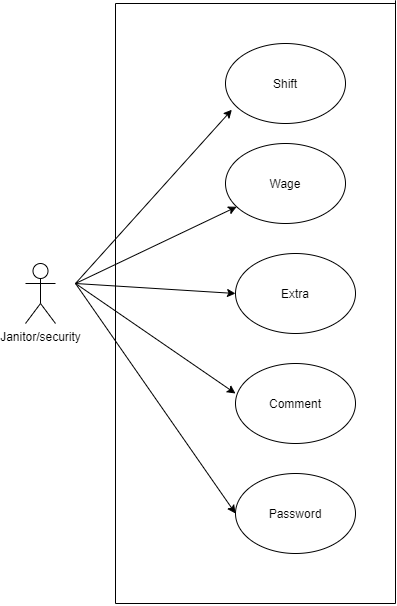

The diagram above was exported from draw.io. Its source (the exported page's mxGraphModel, read from the mxfile embedded in the PNG):
<mxGraphModel dx="868" dy="1501" grid="1" gridSize="10" guides="1" tooltips="1" connect="1" arrows="1" fold="1" page="1" pageScale="1" pageWidth="850" pageHeight="1100" math="0" shadow="0">
  <root>
    <mxCell id="0" />
    <mxCell id="1" parent="0" />
    <mxCell id="uW2-xPE3qb2e-a5zyqSP-1" value="Janitor/security" style="shape=umlActor;verticalLabelPosition=bottom;labelBackgroundColor=#ffffff;verticalAlign=top;html=1;outlineConnect=0;" parent="1" vertex="1">
      <mxGeometry x="110" y="260" width="30" height="60" as="geometry" />
    </mxCell>
    <mxCell id="uW2-xPE3qb2e-a5zyqSP-2" value="Shift" style="ellipse;whiteSpace=wrap;html=1;" parent="1" vertex="1">
      <mxGeometry x="310" y="40" width="120" height="80" as="geometry" />
    </mxCell>
    <mxCell id="uW2-xPE3qb2e-a5zyqSP-3" value="Wage" style="ellipse;whiteSpace=wrap;html=1;" parent="1" vertex="1">
      <mxGeometry x="310" y="140" width="120" height="80" as="geometry" />
    </mxCell>
    <mxCell id="uW2-xPE3qb2e-a5zyqSP-4" value="Extra" style="ellipse;whiteSpace=wrap;html=1;" parent="1" vertex="1">
      <mxGeometry x="320" y="250" width="120" height="80" as="geometry" />
    </mxCell>
    <mxCell id="uW2-xPE3qb2e-a5zyqSP-5" value="Comment" style="ellipse;whiteSpace=wrap;html=1;" parent="1" vertex="1">
      <mxGeometry x="320" y="360" width="120" height="80" as="geometry" />
    </mxCell>
    <mxCell id="uW2-xPE3qb2e-a5zyqSP-6" value="Password" style="ellipse;whiteSpace=wrap;html=1;" parent="1" vertex="1">
      <mxGeometry x="320" y="470" width="120" height="80" as="geometry" />
    </mxCell>
    <mxCell id="uW2-xPE3qb2e-a5zyqSP-7" value="" style="endArrow=classic;html=1;entryX=0.053;entryY=0.828;entryDx=0;entryDy=0;entryPerimeter=0;" parent="1" target="uW2-xPE3qb2e-a5zyqSP-2" edge="1">
      <mxGeometry width="50" height="50" relative="1" as="geometry">
        <mxPoint x="160" y="280" as="sourcePoint" />
        <mxPoint x="450" y="260" as="targetPoint" />
      </mxGeometry>
    </mxCell>
    <mxCell id="uW2-xPE3qb2e-a5zyqSP-8" value="" style="endArrow=classic;html=1;" parent="1" target="uW2-xPE3qb2e-a5zyqSP-3" edge="1">
      <mxGeometry width="50" height="50" relative="1" as="geometry">
        <mxPoint x="160" y="280" as="sourcePoint" />
        <mxPoint x="210" y="230" as="targetPoint" />
      </mxGeometry>
    </mxCell>
    <mxCell id="uW2-xPE3qb2e-a5zyqSP-9" value="" style="endArrow=classic;html=1;entryX=0;entryY=0.5;entryDx=0;entryDy=0;" parent="1" target="uW2-xPE3qb2e-a5zyqSP-4" edge="1">
      <mxGeometry width="50" height="50" relative="1" as="geometry">
        <mxPoint x="160" y="280" as="sourcePoint" />
        <mxPoint x="210" y="230" as="targetPoint" />
      </mxGeometry>
    </mxCell>
    <mxCell id="uW2-xPE3qb2e-a5zyqSP-10" value="" style="endArrow=classic;html=1;entryX=0;entryY=0.375;entryDx=0;entryDy=0;entryPerimeter=0;" parent="1" target="uW2-xPE3qb2e-a5zyqSP-5" edge="1">
      <mxGeometry width="50" height="50" relative="1" as="geometry">
        <mxPoint x="160" y="280" as="sourcePoint" />
        <mxPoint x="210" y="230" as="targetPoint" />
      </mxGeometry>
    </mxCell>
    <mxCell id="uW2-xPE3qb2e-a5zyqSP-11" value="" style="endArrow=classic;html=1;entryX=0;entryY=0.5;entryDx=0;entryDy=0;" parent="1" target="uW2-xPE3qb2e-a5zyqSP-6" edge="1">
      <mxGeometry width="50" height="50" relative="1" as="geometry">
        <mxPoint x="160" y="280" as="sourcePoint" />
        <mxPoint x="210" y="230" as="targetPoint" />
      </mxGeometry>
    </mxCell>
    <mxCell id="uW2-xPE3qb2e-a5zyqSP-12" value="" style="endArrow=none;html=1;" parent="1" edge="1">
      <mxGeometry width="50" height="50" relative="1" as="geometry">
        <mxPoint x="200" y="600" as="sourcePoint" />
        <mxPoint x="200" as="targetPoint" />
      </mxGeometry>
    </mxCell>
    <mxCell id="uW2-xPE3qb2e-a5zyqSP-13" value="" style="endArrow=none;html=1;" parent="1" edge="1">
      <mxGeometry width="50" height="50" relative="1" as="geometry">
        <mxPoint x="200" y="600" as="sourcePoint" />
        <mxPoint x="480" y="600" as="targetPoint" />
      </mxGeometry>
    </mxCell>
    <mxCell id="uW2-xPE3qb2e-a5zyqSP-14" value="" style="endArrow=none;html=1;" parent="1" edge="1">
      <mxGeometry width="50" height="50" relative="1" as="geometry">
        <mxPoint x="480" y="600" as="sourcePoint" />
        <mxPoint x="480" y="-3.199981689453125" as="targetPoint" />
      </mxGeometry>
    </mxCell>
    <mxCell id="uW2-xPE3qb2e-a5zyqSP-15" value="" style="endArrow=none;html=1;" parent="1" edge="1">
      <mxGeometry width="50" height="50" relative="1" as="geometry">
        <mxPoint x="200" as="sourcePoint" />
        <mxPoint x="480" as="targetPoint" />
      </mxGeometry>
    </mxCell>
  </root>
</mxGraphModel>